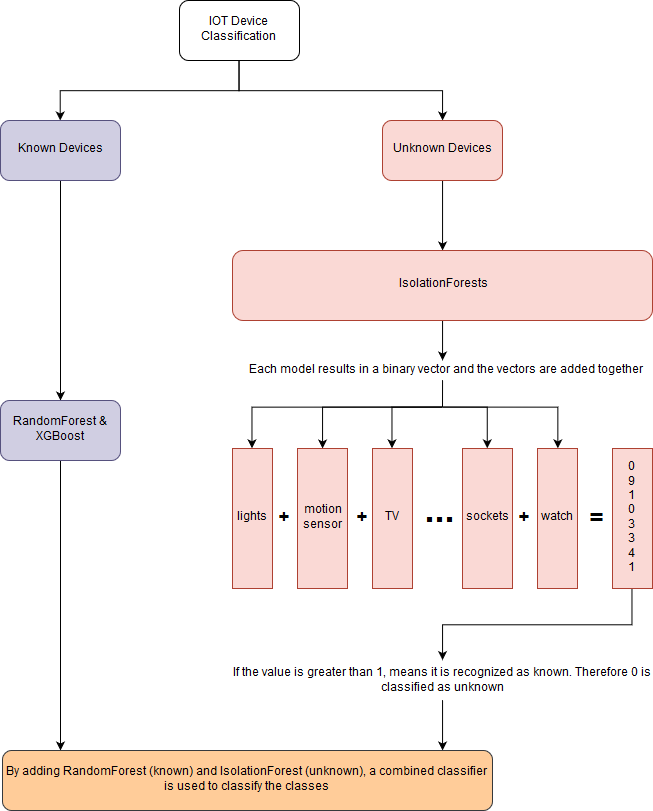

The diagram above was exported from draw.io. Its source (the exported page's mxGraphModel, read from the mxfile embedded in the PNG):
<mxGraphModel dx="887" dy="531" grid="1" gridSize="10" guides="1" tooltips="1" connect="1" arrows="1" fold="1" page="1" pageScale="1" pageWidth="827" pageHeight="1169" math="0" shadow="0">
  <root>
    <mxCell id="0" />
    <mxCell id="1" parent="0" />
    <mxCell id="YOQEdxVsO4xsNJSpx6nf-3" value="" style="edgeStyle=orthogonalEdgeStyle;rounded=0;orthogonalLoop=1;jettySize=auto;html=1;" edge="1" parent="1" source="YOQEdxVsO4xsNJSpx6nf-1" target="YOQEdxVsO4xsNJSpx6nf-2">
      <mxGeometry relative="1" as="geometry">
        <Array as="points">
          <mxPoint x="337" y="130" />
          <mxPoint x="158" y="130" />
        </Array>
      </mxGeometry>
    </mxCell>
    <mxCell id="YOQEdxVsO4xsNJSpx6nf-1" value="IOT Device Classification" style="rounded=1;whiteSpace=wrap;html=1;" vertex="1" parent="1">
      <mxGeometry x="277" y="40" width="120" height="60" as="geometry" />
    </mxCell>
    <mxCell id="YOQEdxVsO4xsNJSpx6nf-11" value="" style="edgeStyle=orthogonalEdgeStyle;rounded=0;orthogonalLoop=1;jettySize=auto;html=1;" edge="1" parent="1" source="YOQEdxVsO4xsNJSpx6nf-2" target="YOQEdxVsO4xsNJSpx6nf-10">
      <mxGeometry relative="1" as="geometry" />
    </mxCell>
    <mxCell id="YOQEdxVsO4xsNJSpx6nf-2" value="Known Devices" style="rounded=1;whiteSpace=wrap;html=1;fillColor=#d0cee2;strokeColor=#56517e;" vertex="1" parent="1">
      <mxGeometry x="98" y="160" width="120" height="60" as="geometry" />
    </mxCell>
    <mxCell id="YOQEdxVsO4xsNJSpx6nf-53" style="edgeStyle=none;rounded=0;orthogonalLoop=1;jettySize=auto;html=1;" edge="1" parent="1" source="YOQEdxVsO4xsNJSpx6nf-10">
      <mxGeometry relative="1" as="geometry">
        <mxPoint x="158" y="790" as="targetPoint" />
      </mxGeometry>
    </mxCell>
    <mxCell id="YOQEdxVsO4xsNJSpx6nf-10" value="RandomForest &amp;amp; XGBoost" style="rounded=1;whiteSpace=wrap;html=1;fillColor=#d0cee2;strokeColor=#56517e;" vertex="1" parent="1">
      <mxGeometry x="98" y="440" width="120" height="60" as="geometry" />
    </mxCell>
    <mxCell id="YOQEdxVsO4xsNJSpx6nf-8" value="" style="edgeStyle=orthogonalEdgeStyle;rounded=0;orthogonalLoop=1;jettySize=auto;html=1;exitX=0.5;exitY=1;exitDx=0;exitDy=0;" edge="1" parent="1" target="YOQEdxVsO4xsNJSpx6nf-9" source="YOQEdxVsO4xsNJSpx6nf-1">
      <mxGeometry relative="1" as="geometry">
        <mxPoint x="295" y="90.17647058823536" as="sourcePoint" />
      </mxGeometry>
    </mxCell>
    <mxCell id="YOQEdxVsO4xsNJSpx6nf-13" value="" style="edgeStyle=orthogonalEdgeStyle;rounded=0;orthogonalLoop=1;jettySize=auto;html=1;" edge="1" parent="1" source="YOQEdxVsO4xsNJSpx6nf-9" target="YOQEdxVsO4xsNJSpx6nf-12">
      <mxGeometry relative="1" as="geometry">
        <Array as="points">
          <mxPoint x="540" y="240" />
          <mxPoint x="540" y="240" />
        </Array>
      </mxGeometry>
    </mxCell>
    <mxCell id="YOQEdxVsO4xsNJSpx6nf-9" value="Unknown Devices" style="rounded=1;whiteSpace=wrap;html=1;fillColor=#fad9d5;strokeColor=#ae4132;" vertex="1" parent="1">
      <mxGeometry x="480" y="160" width="120" height="60" as="geometry" />
    </mxCell>
    <mxCell id="YOQEdxVsO4xsNJSpx6nf-23" style="edgeStyle=orthogonalEdgeStyle;rounded=0;orthogonalLoop=1;jettySize=auto;html=1;exitX=0.5;exitY=1;exitDx=0;exitDy=0;" edge="1" parent="1" target="YOQEdxVsO4xsNJSpx6nf-16">
      <mxGeometry relative="1" as="geometry">
        <mxPoint x="540.0588235294117" y="446.5882352941177" as="sourcePoint" />
      </mxGeometry>
    </mxCell>
    <mxCell id="YOQEdxVsO4xsNJSpx6nf-25" style="edgeStyle=orthogonalEdgeStyle;rounded=0;orthogonalLoop=1;jettySize=auto;html=1;exitX=0.5;exitY=1;exitDx=0;exitDy=0;entryX=0.5;entryY=0;entryDx=0;entryDy=0;" edge="1" parent="1" target="YOQEdxVsO4xsNJSpx6nf-14">
      <mxGeometry relative="1" as="geometry">
        <mxPoint x="540.0588235294117" y="446.5882352941177" as="sourcePoint" />
      </mxGeometry>
    </mxCell>
    <mxCell id="YOQEdxVsO4xsNJSpx6nf-26" style="edgeStyle=orthogonalEdgeStyle;rounded=0;orthogonalLoop=1;jettySize=auto;html=1;exitX=0.5;exitY=1;exitDx=0;exitDy=0;entryX=0.5;entryY=0;entryDx=0;entryDy=0;" edge="1" parent="1" target="YOQEdxVsO4xsNJSpx6nf-18">
      <mxGeometry relative="1" as="geometry">
        <mxPoint x="540.0588235294117" y="446.5882352941177" as="sourcePoint" />
      </mxGeometry>
    </mxCell>
    <mxCell id="YOQEdxVsO4xsNJSpx6nf-27" style="edgeStyle=orthogonalEdgeStyle;rounded=0;orthogonalLoop=1;jettySize=auto;html=1;exitX=0.5;exitY=1;exitDx=0;exitDy=0;entryX=0.5;entryY=0;entryDx=0;entryDy=0;" edge="1" parent="1" target="YOQEdxVsO4xsNJSpx6nf-19">
      <mxGeometry relative="1" as="geometry">
        <mxPoint x="540.0588235294117" y="446.5882352941177" as="sourcePoint" />
      </mxGeometry>
    </mxCell>
    <mxCell id="YOQEdxVsO4xsNJSpx6nf-28" style="edgeStyle=orthogonalEdgeStyle;rounded=0;orthogonalLoop=1;jettySize=auto;html=1;exitX=0.5;exitY=1;exitDx=0;exitDy=0;entryX=0.5;entryY=0;entryDx=0;entryDy=0;" edge="1" parent="1" target="YOQEdxVsO4xsNJSpx6nf-17">
      <mxGeometry relative="1" as="geometry">
        <mxPoint x="540.0588235294117" y="446.5882352941177" as="sourcePoint" />
      </mxGeometry>
    </mxCell>
    <mxCell id="YOQEdxVsO4xsNJSpx6nf-44" style="edgeStyle=orthogonalEdgeStyle;rounded=0;orthogonalLoop=1;jettySize=auto;html=1;exitX=0.5;exitY=1;exitDx=0;exitDy=0;" edge="1" parent="1" source="YOQEdxVsO4xsNJSpx6nf-12" target="YOQEdxVsO4xsNJSpx6nf-45">
      <mxGeometry relative="1" as="geometry">
        <mxPoint x="540.0588235294117" y="390.17647058823536" as="targetPoint" />
      </mxGeometry>
    </mxCell>
    <mxCell id="YOQEdxVsO4xsNJSpx6nf-12" value="IsolationForests" style="rounded=1;whiteSpace=wrap;html=1;fillColor=#fad9d5;strokeColor=#ae4132;" vertex="1" parent="1">
      <mxGeometry x="330" y="290" width="420" height="70" as="geometry" />
    </mxCell>
    <mxCell id="YOQEdxVsO4xsNJSpx6nf-14" value="lights" style="rounded=0;whiteSpace=wrap;html=1;fillColor=#fad9d5;strokeColor=#ae4132;" vertex="1" parent="1">
      <mxGeometry x="330" y="488" width="40" height="140" as="geometry" />
    </mxCell>
    <mxCell id="YOQEdxVsO4xsNJSpx6nf-16" value="&lt;div&gt;motion&lt;/div&gt;&lt;div&gt;sensor&lt;br&gt;&lt;/div&gt;" style="rounded=0;whiteSpace=wrap;html=1;fillColor=#fad9d5;strokeColor=#ae4132;" vertex="1" parent="1">
      <mxGeometry x="395" y="488" width="50" height="140" as="geometry" />
    </mxCell>
    <mxCell id="YOQEdxVsO4xsNJSpx6nf-17" value="watch" style="rounded=0;whiteSpace=wrap;html=1;fillColor=#fad9d5;strokeColor=#ae4132;" vertex="1" parent="1">
      <mxGeometry x="635" y="488" width="40" height="140" as="geometry" />
    </mxCell>
    <mxCell id="YOQEdxVsO4xsNJSpx6nf-18" value="TV" style="rounded=0;whiteSpace=wrap;html=1;fillColor=#fad9d5;strokeColor=#ae4132;" vertex="1" parent="1">
      <mxGeometry x="470" y="488" width="40" height="140" as="geometry" />
    </mxCell>
    <mxCell id="YOQEdxVsO4xsNJSpx6nf-19" value="sockets" style="rounded=0;whiteSpace=wrap;html=1;fillColor=#fad9d5;strokeColor=#ae4132;" vertex="1" parent="1">
      <mxGeometry x="560" y="488" width="50" height="140" as="geometry" />
    </mxCell>
    <mxCell id="YOQEdxVsO4xsNJSpx6nf-20" value="&lt;font style=&quot;font-size: 36px&quot;&gt;...&lt;/font&gt;" style="text;html=1;strokeColor=none;fillColor=none;align=center;verticalAlign=middle;whiteSpace=wrap;rounded=0;fontStyle=1" vertex="1" parent="1">
      <mxGeometry x="517" y="525" width="40" height="50" as="geometry" />
    </mxCell>
    <mxCell id="YOQEdxVsO4xsNJSpx6nf-40" style="edgeStyle=orthogonalEdgeStyle;rounded=0;orthogonalLoop=1;jettySize=auto;html=1;exitX=0.5;exitY=1;exitDx=0;exitDy=0;entryX=0.5;entryY=0;entryDx=0;entryDy=0;" edge="1" parent="1" source="YOQEdxVsO4xsNJSpx6nf-30">
      <mxGeometry relative="1" as="geometry">
        <mxPoint x="540.0588235294117" y="699.5882352941176" as="targetPoint" />
      </mxGeometry>
    </mxCell>
    <mxCell id="YOQEdxVsO4xsNJSpx6nf-30" value="&lt;div&gt;0&lt;/div&gt;&lt;div&gt;9&lt;/div&gt;&lt;div&gt;1&lt;/div&gt;&lt;div&gt;0&lt;/div&gt;&lt;div&gt;3&lt;/div&gt;&lt;div&gt;3&lt;/div&gt;&lt;div&gt;4&lt;/div&gt;&lt;div&gt;1&lt;br&gt;&lt;/div&gt;" style="rounded=0;whiteSpace=wrap;html=1;fillColor=#fad9d5;strokeColor=#ae4132;" vertex="1" parent="1">
      <mxGeometry x="710" y="488" width="40" height="140" as="geometry" />
    </mxCell>
    <mxCell id="YOQEdxVsO4xsNJSpx6nf-31" value="&lt;font style=&quot;font-size: 24px&quot;&gt;=&lt;/font&gt;" style="text;html=1;strokeColor=none;fillColor=none;align=center;verticalAlign=middle;whiteSpace=wrap;rounded=0;fontStyle=1" vertex="1" parent="1">
      <mxGeometry x="674" y="533" width="40" height="50" as="geometry" />
    </mxCell>
    <mxCell id="YOQEdxVsO4xsNJSpx6nf-33" value="&lt;font style=&quot;font-size: 18px&quot;&gt;+&lt;/font&gt;" style="text;html=1;strokeColor=none;fillColor=none;align=center;verticalAlign=middle;whiteSpace=wrap;rounded=0;fontStyle=1" vertex="1" parent="1">
      <mxGeometry x="601" y="533" width="40" height="50" as="geometry" />
    </mxCell>
    <mxCell id="YOQEdxVsO4xsNJSpx6nf-34" value="&lt;font style=&quot;font-size: 18px&quot;&gt;+&lt;/font&gt;" style="text;html=1;strokeColor=none;fillColor=none;align=center;verticalAlign=middle;whiteSpace=wrap;rounded=0;fontStyle=1" vertex="1" parent="1">
      <mxGeometry x="439" y="533" width="40" height="50" as="geometry" />
    </mxCell>
    <mxCell id="YOQEdxVsO4xsNJSpx6nf-35" value="&lt;font style=&quot;font-size: 18px&quot;&gt;+&lt;/font&gt;" style="text;html=1;strokeColor=none;fillColor=none;align=center;verticalAlign=middle;whiteSpace=wrap;rounded=0;fontStyle=1" vertex="1" parent="1">
      <mxGeometry x="361" y="533" width="40" height="50" as="geometry" />
    </mxCell>
    <mxCell id="YOQEdxVsO4xsNJSpx6nf-45" value="Each model results in a binary vector and the vectors are added together" style="text;html=1;strokeColor=none;fillColor=none;align=center;verticalAlign=middle;whiteSpace=wrap;rounded=0;" vertex="1" parent="1">
      <mxGeometry x="330" y="400" width="420" height="20" as="geometry" />
    </mxCell>
    <mxCell id="YOQEdxVsO4xsNJSpx6nf-47" value="" style="endArrow=none;html=1;entryX=0.5;entryY=1;entryDx=0;entryDy=0;" edge="1" parent="1" target="YOQEdxVsO4xsNJSpx6nf-45">
      <mxGeometry width="50" height="50" relative="1" as="geometry">
        <mxPoint x="540" y="447" as="sourcePoint" />
        <mxPoint x="557" y="399" as="targetPoint" />
      </mxGeometry>
    </mxCell>
    <mxCell id="YOQEdxVsO4xsNJSpx6nf-54" style="edgeStyle=none;rounded=0;orthogonalLoop=1;jettySize=auto;html=1;exitX=0.5;exitY=1;exitDx=0;exitDy=0;" edge="1" parent="1" source="YOQEdxVsO4xsNJSpx6nf-49">
      <mxGeometry relative="1" as="geometry">
        <mxPoint x="540.0588235294117" y="790" as="targetPoint" />
      </mxGeometry>
    </mxCell>
    <mxCell id="YOQEdxVsO4xsNJSpx6nf-49" value="If the value is greater than 1, means it is recognized as known. Therefore 0 is classified as unknown" style="text;html=1;strokeColor=none;fillColor=none;align=center;verticalAlign=middle;whiteSpace=wrap;rounded=0;" vertex="1" parent="1">
      <mxGeometry x="330" y="700" width="420" height="40" as="geometry" />
    </mxCell>
    <mxCell id="YOQEdxVsO4xsNJSpx6nf-55" value="By adding RandomForest (known) and IsolationForest (unknown), a combined classifier is used to classify the classes" style="rounded=1;whiteSpace=wrap;html=1;align=center;fillColor=#ffcc99;strokeColor=#36393d;" vertex="1" parent="1">
      <mxGeometry x="100" y="790" width="490" height="60" as="geometry" />
    </mxCell>
  </root>
</mxGraphModel>